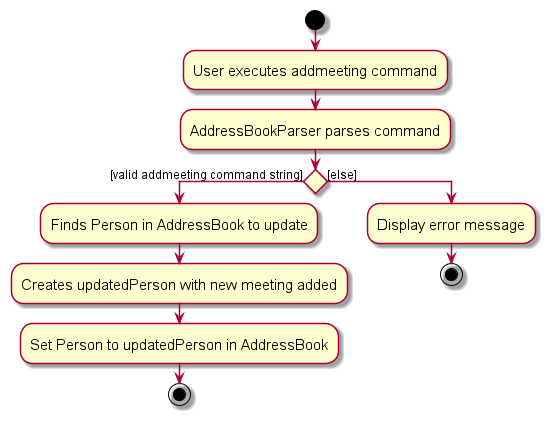

The diagram above was rendered by PlantUML. Its source (embedded in the PNG):
@startuml
skin rose
skinparam ActivityFontSize 15
skinparam ArrowFontSize 12
start
:User executes addmeeting command;
:AddressBookParser parses command;

'Since the beta syntax does not support placing the condition outside the
'diamond we place it as the true branch instead.

if () then ([valid addmeeting command string])
    :Finds Person in AddressBook to update;
    :Creates updatedPerson with new meeting added;
    :Set Person to updatedPerson in AddressBook;
    stop
else ([else])
    :Display error message;
    stop
@enduml